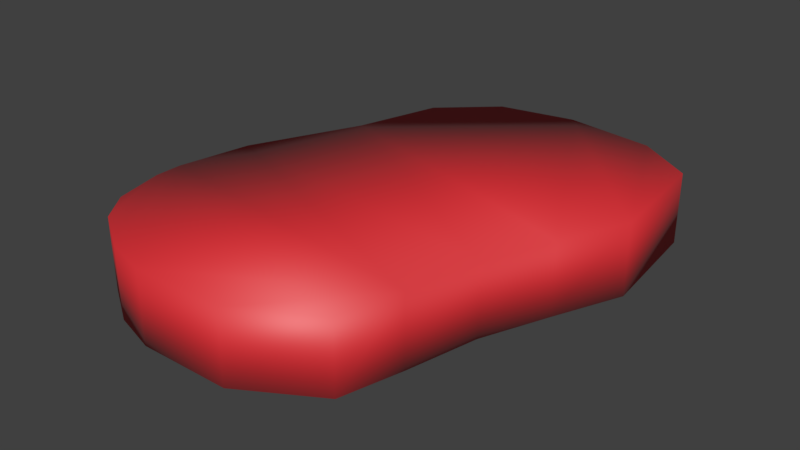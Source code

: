 # Source: Meat.blend  (saved by Blender 2.77.0; exported with 4.5.12 LTS)
import bpy
from mathutils import Matrix  # noqa: F401  (used for matrix-valued properties, if any)

bpy.ops.wm.read_factory_settings(use_empty=True)
scene = bpy.context.scene
scene.name = 'Scene'

# ---- collections
col_collection_1 = bpy.data.collections.new('Collection 1'); scene.collection.children.link(col_collection_1)

# ---- materials (node trees are filled in below, after node groups)
mat_material_001 = bpy.data.materials.new('Material.001')
mat_material_001.alpha_threshold = 0.0
mat_material_001.roughness = 0.5

# ---- material node trees
mat_material_001.use_nodes = True; mat_material_001.node_tree.nodes.clear()
_N = mat_material_001.node_tree.nodes; _L = mat_material_001.node_tree.links
n0 = _N.new('ShaderNodeOutputMaterial'); n0.name = 'Material Output'; n0.location = (300, 300)
n1 = _N.new('ShaderNodeBsdfDiffuse'); n1.name = 'Diffuse BSDF'; n1.location = (-96, 398)
n1.inputs[0].default_value = (0.8, 0.0118, 0.02147, 1.0)
n2 = _N.new('ShaderNodeBsdfAnisotropic'); n2.name = 'Glossy BSDF'; n2.location = (-77, 176)
n2.distribution = 'GGX'
n2.inputs[1].default_value = 0.6124
n3 = _N.new('ShaderNodeMixShader'); n3.name = 'Mix Shader'; n3.location = (113, 332)
n3.inputs[0].default_value = 0.1364
_L.new(n1.outputs[0], n3.inputs[1])
_L.new(n2.outputs[0], n3.inputs[2])
_L.new(n3.outputs[0], n0.inputs[0])
n0.is_active_output = True

# ---- world
world_world = bpy.data.worlds.new('World'); scene.world = world_world
world_world.color = (0.05088, 0.05088, 0.05088)
world_world.use_sun_shadow = False
world_world.sun_shadow_jitter_overblur = 0.0
world_world.cycles.sampling_method = 'MANUAL'

# ---- meshes
me_plane = bpy.data.meshes.new('Plane')
me_plane.from_pydata([(-1.0, -1.0, 0.0), (-0.9054, -1.128, 0.0), (-1.05, -0.7936, 2.235e-07), (-0.723, -1.242, 0.0), (-0.5352, -1.298, 0.0), (-0.1578, -1.294, 0.0), (0.1484, -1.113, 0.0), (0.216, -0.8599, 0.0), (0.2837, -0.5609, 0.0), (0.3976, -0.2832, 0.0), (0.5186, -0.001896, 0.0), (0.4652, 0.4859, 0.0), (0.2303, 0.6389, 0.0), (-0.1471, 0.6888, 0.0), (-0.464, 0.6247, 0.0), (-0.6847, 0.4218, 0.0), (-0.788, 0.06931, 4.768e-07), (-0.9945, -0.3793, 4.768e-07), (-1.051, -0.6819, 4.768e-07), (-1.0, -1.0, 0.2948), (-0.9054, -1.128, 0.2948), (-1.05, -0.7936, 0.2948), (-0.723, -1.242, 0.2948), (-0.5352, -1.298, 0.2948), (-0.1578, -1.294, 0.2948), (0.1484, -1.113, 0.2948), (0.216, -0.8599, 0.2948), (0.2837, -0.5609, 0.2948), (0.3976, -0.2832, 0.2948), (0.5186, -0.001896, 0.2948), (0.4652, 0.4859, 0.2948), (0.2303, 0.6389, 0.2948), (-0.1471, 0.6888, 0.2948), (-0.464, 0.6247, 0.2948), (-0.6847, 0.4218, 0.2948), (-0.788, 0.06931, 0.2948), (-0.9945, -0.3793, 0.2948), (-1.051, -0.6819, 0.2948)], [], [(3, 4, 23, 22), (18, 2, 21, 37), (11, 12, 31, 30), (4, 5, 24, 23), (12, 13, 32, 31), (5, 6, 25, 24), (13, 14, 33, 32), (6, 7, 26, 25), (14, 15, 34, 33), (7, 8, 27, 26), (2, 0, 19, 21), (15, 16, 35, 34), (8, 9, 28, 27), (0, 1, 20, 19), (16, 17, 36, 35), (9, 10, 29, 28), (1, 3, 22, 20), (17, 18, 37, 36), (10, 11, 30, 29), (32, 34, 35), (32, 33, 34), (32, 35, 28), (29, 30, 31), (26, 27, 36), (29, 31, 32), (35, 36, 27), (28, 35, 27), (37, 26, 36), (23, 26, 37), (19, 20, 21), (21, 20, 22), (37, 21, 22), (25, 26, 24), (23, 37, 22), (24, 26, 23), (29, 32, 28), (12, 10, 13), (11, 10, 12), (7, 18, 17), (13, 10, 9), (15, 13, 16), (16, 13, 9), (16, 9, 8), (17, 16, 8), (8, 7, 17), (7, 4, 18), (18, 4, 3), (1, 0, 2), (7, 6, 5), (7, 5, 4), (1, 2, 3), (2, 18, 3), (14, 13, 15)])
me_plane.polygons.foreach_set('use_smooth', [True] * 53)
me_plane.materials.append(mat_material_001)
me_plane.use_remesh_preserve_volume = False
me_plane.use_remesh_preserve_attributes = False
me_plane.use_mirror_vertex_groups = False
me_plane.update()

# ---- objects
ob_plane = bpy.data.objects.new('Plane', me_plane)

# ---- transforms, parenting, visibility, modifiers, constraints
ob_plane.location = (0.0, 0.0, 0.0)
ob_plane.lineart.crease_threshold = 0.0

# ---- collection membership
col_collection_1.objects.link(ob_plane)

# ---- scene / render settings (as saved in the file)
scene.frame_start = 1; scene.frame_end = 250; scene.frame_set(1)
scene.render.engine = 'CYCLES'
scene.render.resolution_percentage = 50
scene.render.dither_intensity = 0.0
scene.cycles.use_denoising = False
scene.cycles.samples = 128
scene.cycles.sampling_pattern = 'TABULATED_SOBOL'
scene.cycles.light_sampling_threshold = 0.0
scene.cycles.use_adaptive_sampling = False
scene.cycles.use_light_tree = False
scene.cycles.blur_glossy = 0.0
scene.cycles.sample_clamp_indirect = 0.0
scene.view_settings.view_transform = 'Standard'
bpy.context.view_layer.update()

# ---- added for rendering (the .blend has no active camera and no usable light): camera, sun
cam_auto = bpy.data.cameras.new('AutoCamera')
cam_auto.lens = 50.0
cam_auto.sensor_width = 36.0
cam_auto.clip_end = 1000.0
ob_auto_camera = bpy.data.objects.new('AutoCamera', cam_auto)
scene.collection.objects.link(ob_auto_camera)
ob_auto_camera.location = (2.09222, -3.13486, 2.0343)
ob_auto_camera.rotation_euler = (1.09748, -7.21219e-08, 0.694738)
scene.camera = ob_auto_camera
light_auto_sun = bpy.data.lights.new('AutoSun', 'SUN')
light_auto_sun.energy = 3.0
light_auto_sun.angle = 0.0523599
ob_auto_sun = bpy.data.objects.new('AutoSun', light_auto_sun)
scene.collection.objects.link(ob_auto_sun)
ob_auto_sun.rotation_euler = (0.872665, 0.174533, 0.523599)
bpy.context.view_layer.update()
